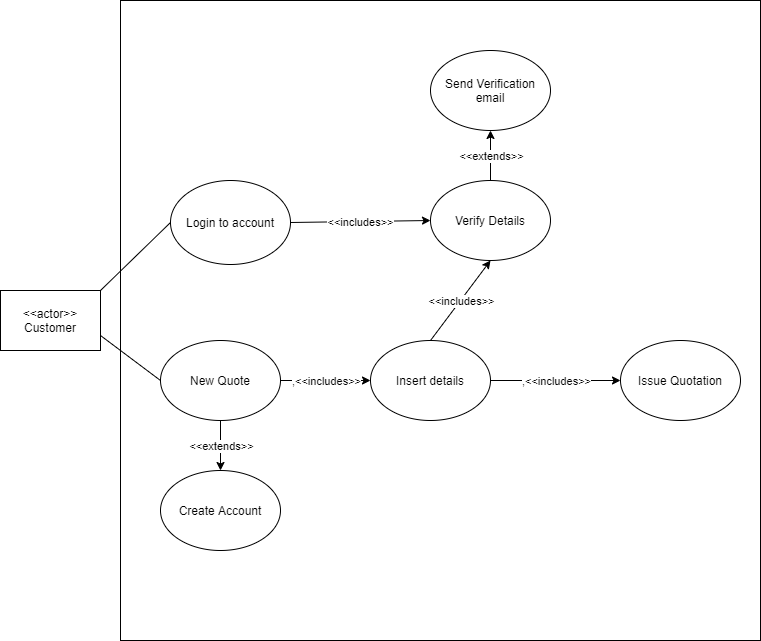

The diagram above was exported from draw.io. Its source (the exported page's mxGraphModel, read from the mxfile embedded in the PNG):
<mxGraphModel dx="782" dy="1121" grid="1" gridSize="10" guides="1" tooltips="1" connect="1" arrows="1" fold="1" page="1" pageScale="1" pageWidth="1169" pageHeight="827" math="0" shadow="0">
  <root>
    <mxCell id="0" />
    <mxCell id="1" parent="0" />
    <mxCell id="-eAqT60tvZNUVaHc94e3-1" value="Insert details" style="ellipse;whiteSpace=wrap;html=1;" parent="1" vertex="1">
      <mxGeometry x="430" y="590" width="120" height="80" as="geometry" />
    </mxCell>
    <mxCell id="-eAqT60tvZNUVaHc94e3-4" value="Login to account&lt;br&gt;" style="ellipse;whiteSpace=wrap;html=1;" parent="1" vertex="1">
      <mxGeometry x="230" y="430" width="120" height="84" as="geometry" />
    </mxCell>
    <mxCell id="-eAqT60tvZNUVaHc94e3-8" value="&amp;lt;&amp;lt;actor&amp;gt;&amp;gt;&lt;br&gt;Customer&lt;br&gt;" style="rounded=0;whiteSpace=wrap;html=1;" parent="1" vertex="1">
      <mxGeometry x="60" y="540" width="100" height="60" as="geometry" />
    </mxCell>
    <mxCell id="-eAqT60tvZNUVaHc94e3-11" value="New Quote" style="ellipse;whiteSpace=wrap;html=1;" parent="1" vertex="1">
      <mxGeometry x="220" y="590" width="120" height="80" as="geometry" />
    </mxCell>
    <mxCell id="-eAqT60tvZNUVaHc94e3-13" value="" style="endArrow=none;html=1;exitX=1;exitY=0.75;exitDx=0;exitDy=0;entryX=0;entryY=0.5;entryDx=0;entryDy=0;" parent="1" source="-eAqT60tvZNUVaHc94e3-8" target="-eAqT60tvZNUVaHc94e3-11" edge="1">
      <mxGeometry width="50" height="50" relative="1" as="geometry">
        <mxPoint x="370" y="560" as="sourcePoint" />
        <mxPoint x="420" y="510" as="targetPoint" />
      </mxGeometry>
    </mxCell>
    <mxCell id="-eAqT60tvZNUVaHc94e3-15" value="Create Account&lt;br&gt;" style="ellipse;whiteSpace=wrap;html=1;" parent="1" vertex="1">
      <mxGeometry x="220" y="720" width="120" height="80" as="geometry" />
    </mxCell>
    <mxCell id="-eAqT60tvZNUVaHc94e3-25" value="" style="endArrow=none;html=1;exitX=1;exitY=0;exitDx=0;exitDy=0;entryX=0;entryY=0.5;entryDx=0;entryDy=0;rounded=1;" parent="1" source="-eAqT60tvZNUVaHc94e3-8" target="-eAqT60tvZNUVaHc94e3-4" edge="1">
      <mxGeometry width="50" height="50" relative="1" as="geometry">
        <mxPoint x="370" y="560" as="sourcePoint" />
        <mxPoint x="420" y="510" as="targetPoint" />
      </mxGeometry>
    </mxCell>
    <mxCell id="-eAqT60tvZNUVaHc94e3-26" value="Verify Details&lt;br&gt;" style="ellipse;whiteSpace=wrap;html=1;" parent="1" vertex="1">
      <mxGeometry x="490" y="430" width="120" height="80" as="geometry" />
    </mxCell>
    <mxCell id="-eAqT60tvZNUVaHc94e3-27" value="" style="endArrow=classic;html=1;exitX=1;exitY=0.5;exitDx=0;exitDy=0;entryX=0;entryY=0.5;entryDx=0;entryDy=0;" parent="1" source="-eAqT60tvZNUVaHc94e3-4" target="-eAqT60tvZNUVaHc94e3-26" edge="1">
      <mxGeometry relative="1" as="geometry">
        <mxPoint x="340" y="540" as="sourcePoint" />
        <mxPoint x="440" y="540" as="targetPoint" />
      </mxGeometry>
    </mxCell>
    <mxCell id="-eAqT60tvZNUVaHc94e3-28" value="&amp;lt;&amp;lt;includes&amp;gt;&amp;gt;" style="edgeLabel;resizable=0;html=1;align=center;verticalAlign=middle;" parent="-eAqT60tvZNUVaHc94e3-27" connectable="0" vertex="1">
      <mxGeometry relative="1" as="geometry" />
    </mxCell>
    <mxCell id="-eAqT60tvZNUVaHc94e3-32" value="" style="endArrow=classic;html=1;exitX=0.5;exitY=1;exitDx=0;exitDy=0;entryX=0.5;entryY=0;entryDx=0;entryDy=0;" parent="1" source="-eAqT60tvZNUVaHc94e3-11" target="-eAqT60tvZNUVaHc94e3-15" edge="1">
      <mxGeometry relative="1" as="geometry">
        <mxPoint x="340" y="540" as="sourcePoint" />
        <mxPoint x="440" y="540" as="targetPoint" />
      </mxGeometry>
    </mxCell>
    <mxCell id="-eAqT60tvZNUVaHc94e3-33" value="&amp;lt;&amp;lt;extends&amp;gt;&amp;gt;" style="edgeLabel;resizable=0;html=1;align=center;verticalAlign=middle;" parent="-eAqT60tvZNUVaHc94e3-32" connectable="0" vertex="1">
      <mxGeometry relative="1" as="geometry" />
    </mxCell>
    <mxCell id="-eAqT60tvZNUVaHc94e3-34" value="" style="endArrow=classic;html=1;entryX=0.5;entryY=1;entryDx=0;entryDy=0;exitX=0.5;exitY=0;exitDx=0;exitDy=0;" parent="1" source="-eAqT60tvZNUVaHc94e3-1" target="-eAqT60tvZNUVaHc94e3-26" edge="1">
      <mxGeometry relative="1" as="geometry">
        <mxPoint x="340" y="540" as="sourcePoint" />
        <mxPoint x="440" y="540" as="targetPoint" />
      </mxGeometry>
    </mxCell>
    <mxCell id="-eAqT60tvZNUVaHc94e3-35" value="&amp;lt;&amp;lt;includes&amp;gt;&amp;gt;" style="edgeLabel;resizable=0;html=1;align=center;verticalAlign=middle;" parent="-eAqT60tvZNUVaHc94e3-34" connectable="0" vertex="1">
      <mxGeometry relative="1" as="geometry" />
    </mxCell>
    <mxCell id="-eAqT60tvZNUVaHc94e3-38" value="Issue Quotation" style="ellipse;whiteSpace=wrap;html=1;" parent="1" vertex="1">
      <mxGeometry x="680" y="590" width="120" height="80" as="geometry" />
    </mxCell>
    <mxCell id="-eAqT60tvZNUVaHc94e3-39" value="" style="endArrow=classic;html=1;entryX=0;entryY=0.5;entryDx=0;entryDy=0;exitX=1;exitY=0.5;exitDx=0;exitDy=0;" parent="1" source="-eAqT60tvZNUVaHc94e3-1" target="-eAqT60tvZNUVaHc94e3-38" edge="1">
      <mxGeometry relative="1" as="geometry">
        <mxPoint x="340" y="540" as="sourcePoint" />
        <mxPoint x="440" y="540" as="targetPoint" />
      </mxGeometry>
    </mxCell>
    <mxCell id="-eAqT60tvZNUVaHc94e3-40" value=",&amp;lt;&amp;lt;includes&amp;gt;&amp;gt;&lt;br&gt;" style="edgeLabel;resizable=0;html=1;align=center;verticalAlign=middle;" parent="-eAqT60tvZNUVaHc94e3-39" connectable="0" vertex="1">
      <mxGeometry relative="1" as="geometry" />
    </mxCell>
    <mxCell id="-eAqT60tvZNUVaHc94e3-41" value="" style="endArrow=classic;html=1;exitX=1;exitY=0.5;exitDx=0;exitDy=0;entryX=0;entryY=0.5;entryDx=0;entryDy=0;" parent="1" source="-eAqT60tvZNUVaHc94e3-11" target="-eAqT60tvZNUVaHc94e3-1" edge="1">
      <mxGeometry relative="1" as="geometry">
        <mxPoint x="340" y="530" as="sourcePoint" />
        <mxPoint x="440" y="530" as="targetPoint" />
      </mxGeometry>
    </mxCell>
    <mxCell id="-eAqT60tvZNUVaHc94e3-42" value=",&amp;lt;&amp;lt;includes&amp;gt;&amp;gt;" style="edgeLabel;resizable=0;html=1;align=center;verticalAlign=middle;" parent="-eAqT60tvZNUVaHc94e3-41" connectable="0" vertex="1">
      <mxGeometry relative="1" as="geometry" />
    </mxCell>
    <mxCell id="-eAqT60tvZNUVaHc94e3-46" value="Send Verification email" style="ellipse;whiteSpace=wrap;html=1;fillColor=none;" parent="1" vertex="1">
      <mxGeometry x="490" y="300" width="120" height="80" as="geometry" />
    </mxCell>
    <mxCell id="-eAqT60tvZNUVaHc94e3-47" value="" style="endArrow=classic;html=1;entryX=0.5;entryY=1;entryDx=0;entryDy=0;exitX=0.5;exitY=0;exitDx=0;exitDy=0;" parent="1" source="-eAqT60tvZNUVaHc94e3-26" target="-eAqT60tvZNUVaHc94e3-46" edge="1">
      <mxGeometry relative="1" as="geometry">
        <mxPoint x="628.75" y="240" as="sourcePoint" />
        <mxPoint x="685" y="390" as="targetPoint" />
      </mxGeometry>
    </mxCell>
    <mxCell id="-eAqT60tvZNUVaHc94e3-48" value="&amp;lt;&amp;lt;extends&amp;gt;&amp;gt;" style="edgeLabel;resizable=0;html=1;align=center;verticalAlign=middle;" parent="-eAqT60tvZNUVaHc94e3-47" connectable="0" vertex="1">
      <mxGeometry relative="1" as="geometry" />
    </mxCell>
    <mxCell id="-eAqT60tvZNUVaHc94e3-50" value="" style="whiteSpace=wrap;html=1;aspect=fixed;fillColor=none;" parent="1" vertex="1">
      <mxGeometry x="180" y="250" width="640" height="640" as="geometry" />
    </mxCell>
  </root>
</mxGraphModel>